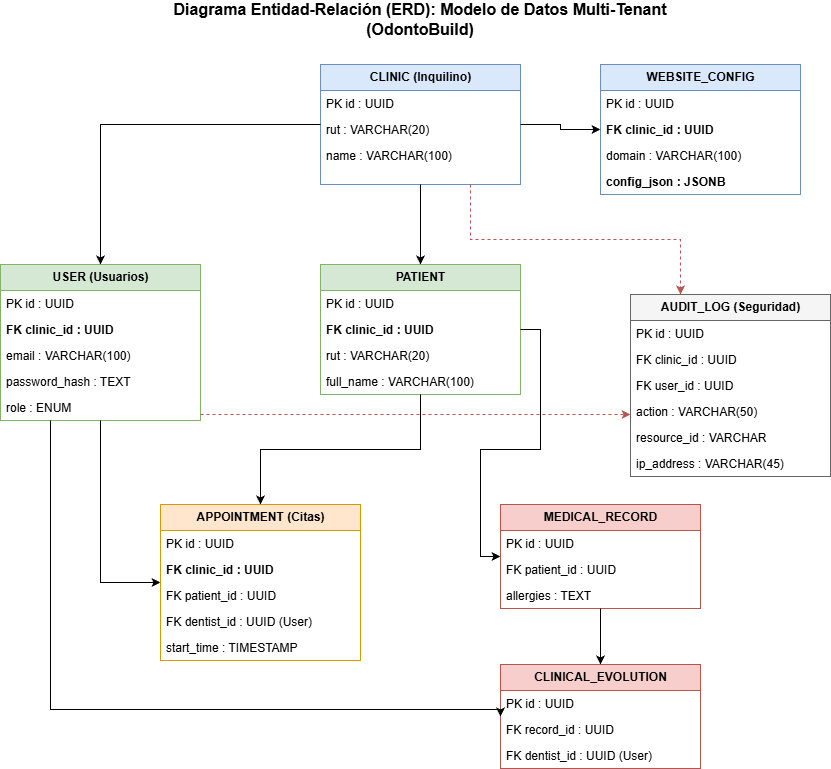

The diagram above was exported from draw.io. Its source (the exported page's mxGraphModel, read from the mxfile embedded in the PNG):
<mxGraphModel dx="1426" dy="785" grid="1" gridSize="10" guides="1" tooltips="1" connect="1" arrows="1" fold="1" page="1" pageScale="1" pageWidth="850" pageHeight="1100" math="0" shadow="0">
  <root>
    <mxCell id="0" />
    <mxCell id="1" parent="0" />
    <mxCell id="YYXdKNAb1_50RY6f5W9D-310" parent="1" style="text;html=1;strokeColor=none;fillColor=none;align=center;verticalAlign=middle;whiteSpace=wrap;rounded=0;fontStyle=1;fontSize=16;" value="Diagrama Entidad-Relación (ERD): Modelo de Datos Multi-Tenant (OdontoBuild)" vertex="1">
      <mxGeometry height="30" width="600" x="160" y="20" as="geometry" />
    </mxCell>
    <mxCell id="YYXdKNAb1_50RY6f5W9D-311" parent="1" style="swimlane;childLayout=stackLayout;horizontal=1;startSize=26;horizontalStack=0;html=1;swap=0;ulj=0;ra=0;fillColor=#dae8fc;strokeColor=#6c8ebf;fontStyle=1" value="CLINIC (Inquilino)" vertex="1">
      <mxGeometry height="120" width="200" x="360" y="80" as="geometry" />
    </mxCell>
    <mxCell id="YYXdKNAb1_50RY6f5W9D-312" parent="YYXdKNAb1_50RY6f5W9D-311" style="text;strokeColor=none;fillColor=none;align=left;verticalAlign=middle;spacingLeft=4;spacingRight=4;overflow=hidden;rotatable=0;points=[[0,0.5],[1,0.5]];portConstraint=eastwest;" value="PK  id : UUID" vertex="1">
      <mxGeometry height="26" width="200" y="26" as="geometry" />
    </mxCell>
    <mxCell id="YYXdKNAb1_50RY6f5W9D-313" parent="YYXdKNAb1_50RY6f5W9D-311" style="text;strokeColor=none;fillColor=none;align=left;verticalAlign=middle;spacingLeft=4;spacingRight=4;overflow=hidden;rotatable=0;points=[[0,0.5],[1,0.5]];portConstraint=eastwest;" value="rut : VARCHAR(20)" vertex="1">
      <mxGeometry height="26" width="200" y="52" as="geometry" />
    </mxCell>
    <mxCell id="YYXdKNAb1_50RY6f5W9D-314" parent="YYXdKNAb1_50RY6f5W9D-311" style="text;strokeColor=none;fillColor=none;align=left;verticalAlign=middle;spacingLeft=4;spacingRight=4;overflow=hidden;rotatable=0;points=[[0,0.5],[1,0.5]];portConstraint=eastwest;" value="name : VARCHAR(100)" vertex="1">
      <mxGeometry height="26" width="200" y="78" as="geometry" />
    </mxCell>
    <mxCell id="YYXdKNAb1_50RY6f5W9D-315" parent="1" style="swimlane;childLayout=stackLayout;horizontal=1;startSize=26;horizontalStack=0;html=1;swap=0;ulj=0;ra=0;fillColor=#dae8fc;strokeColor=#6c8ebf;" value="WEBSITE_CONFIG" vertex="1">
      <mxGeometry height="130" width="200" x="640" y="80" as="geometry" />
    </mxCell>
    <mxCell id="YYXdKNAb1_50RY6f5W9D-316" parent="YYXdKNAb1_50RY6f5W9D-315" style="text;strokeColor=none;fillColor=none;align=left;verticalAlign=middle;spacingLeft=4;spacingRight=4;overflow=hidden;rotatable=0;points=[[0,0.5],[1,0.5]];portConstraint=eastwest;" value="PK  id : UUID" vertex="1">
      <mxGeometry height="26" width="200" y="26" as="geometry" />
    </mxCell>
    <mxCell id="YYXdKNAb1_50RY6f5W9D-317" parent="YYXdKNAb1_50RY6f5W9D-315" style="text;strokeColor=none;fillColor=none;align=left;verticalAlign=middle;spacingLeft=4;spacingRight=4;overflow=hidden;rotatable=0;points=[[0,0.5],[1,0.5]];portConstraint=eastwest;fontStyle=1" value="FK  clinic_id : UUID" vertex="1">
      <mxGeometry height="26" width="200" y="52" as="geometry" />
    </mxCell>
    <mxCell id="YYXdKNAb1_50RY6f5W9D-318" parent="YYXdKNAb1_50RY6f5W9D-315" style="text;strokeColor=none;fillColor=none;align=left;verticalAlign=middle;spacingLeft=4;spacingRight=4;overflow=hidden;rotatable=0;points=[[0,0.5],[1,0.5]];portConstraint=eastwest;" value="domain : VARCHAR(100)" vertex="1">
      <mxGeometry height="26" width="200" y="78" as="geometry" />
    </mxCell>
    <mxCell id="YYXdKNAb1_50RY6f5W9D-319" parent="YYXdKNAb1_50RY6f5W9D-315" style="text;strokeColor=none;fillColor=none;align=left;verticalAlign=middle;spacingLeft=4;spacingRight=4;overflow=hidden;rotatable=0;points=[[0,0.5],[1,0.5]];portConstraint=eastwest;fontStyle=1" value="config_json : JSONB" vertex="1">
      <mxGeometry height="26" width="200" y="104" as="geometry" />
    </mxCell>
    <mxCell id="YYXdKNAb1_50RY6f5W9D-320" parent="1" style="swimlane;childLayout=stackLayout;horizontal=1;startSize=26;horizontalStack=0;html=1;swap=0;ulj=0;ra=0;fillColor=#d5e8d4;strokeColor=#82b366;" value="USER (Usuarios)" vertex="1">
      <mxGeometry height="156" width="200" x="40" y="280" as="geometry" />
    </mxCell>
    <mxCell id="YYXdKNAb1_50RY6f5W9D-321" parent="YYXdKNAb1_50RY6f5W9D-320" style="text;strokeColor=none;fillColor=none;align=left;verticalAlign=middle;spacingLeft=4;spacingRight=4;overflow=hidden;rotatable=0;points=[[0,0.5],[1,0.5]];portConstraint=eastwest;" value="PK  id : UUID" vertex="1">
      <mxGeometry height="26" width="200" y="26" as="geometry" />
    </mxCell>
    <mxCell id="YYXdKNAb1_50RY6f5W9D-322" parent="YYXdKNAb1_50RY6f5W9D-320" style="text;strokeColor=none;fillColor=none;align=left;verticalAlign=middle;spacingLeft=4;spacingRight=4;overflow=hidden;rotatable=0;points=[[0,0.5],[1,0.5]];portConstraint=eastwest;fontStyle=1" value="FK  clinic_id : UUID" vertex="1">
      <mxGeometry height="26" width="200" y="52" as="geometry" />
    </mxCell>
    <mxCell id="YYXdKNAb1_50RY6f5W9D-323" parent="YYXdKNAb1_50RY6f5W9D-320" style="text;strokeColor=none;fillColor=none;align=left;verticalAlign=middle;spacingLeft=4;spacingRight=4;overflow=hidden;rotatable=0;points=[[0,0.5],[1,0.5]];portConstraint=eastwest;" value="email : VARCHAR(100)" vertex="1">
      <mxGeometry height="26" width="200" y="78" as="geometry" />
    </mxCell>
    <mxCell id="YYXdKNAb1_50RY6f5W9D-324" parent="YYXdKNAb1_50RY6f5W9D-320" style="text;strokeColor=none;fillColor=none;align=left;verticalAlign=middle;spacingLeft=4;spacingRight=4;overflow=hidden;rotatable=0;points=[[0,0.5],[1,0.5]];portConstraint=eastwest;" value="password_hash : TEXT" vertex="1">
      <mxGeometry height="26" width="200" y="104" as="geometry" />
    </mxCell>
    <mxCell id="YYXdKNAb1_50RY6f5W9D-325" parent="YYXdKNAb1_50RY6f5W9D-320" style="text;strokeColor=none;fillColor=none;align=left;verticalAlign=middle;spacingLeft=4;spacingRight=4;overflow=hidden;rotatable=0;points=[[0,0.5],[1,0.5]];portConstraint=eastwest;" value="role : ENUM" vertex="1">
      <mxGeometry height="26" width="200" y="130" as="geometry" />
    </mxCell>
    <mxCell id="YYXdKNAb1_50RY6f5W9D-326" parent="1" style="swimlane;childLayout=stackLayout;horizontal=1;startSize=26;horizontalStack=0;html=1;swap=0;ulj=0;ra=0;fillColor=#d5e8d4;strokeColor=#82b366;" value="PATIENT" vertex="1">
      <mxGeometry height="130" width="200" x="360" y="280" as="geometry" />
    </mxCell>
    <mxCell id="YYXdKNAb1_50RY6f5W9D-327" parent="YYXdKNAb1_50RY6f5W9D-326" style="text;strokeColor=none;fillColor=none;align=left;verticalAlign=middle;spacingLeft=4;spacingRight=4;overflow=hidden;rotatable=0;points=[[0,0.5],[1,0.5]];portConstraint=eastwest;" value="PK  id : UUID" vertex="1">
      <mxGeometry height="26" width="200" y="26" as="geometry" />
    </mxCell>
    <mxCell id="YYXdKNAb1_50RY6f5W9D-328" parent="YYXdKNAb1_50RY6f5W9D-326" style="text;strokeColor=none;fillColor=none;align=left;verticalAlign=middle;spacingLeft=4;spacingRight=4;overflow=hidden;rotatable=0;points=[[0,0.5],[1,0.5]];portConstraint=eastwest;fontStyle=1" value="FK  clinic_id : UUID" vertex="1">
      <mxGeometry height="26" width="200" y="52" as="geometry" />
    </mxCell>
    <mxCell id="YYXdKNAb1_50RY6f5W9D-329" parent="YYXdKNAb1_50RY6f5W9D-326" style="text;strokeColor=none;fillColor=none;align=left;verticalAlign=middle;spacingLeft=4;spacingRight=4;overflow=hidden;rotatable=0;points=[[0,0.5],[1,0.5]];portConstraint=eastwest;" value="rut : VARCHAR(20)" vertex="1">
      <mxGeometry height="26" width="200" y="78" as="geometry" />
    </mxCell>
    <mxCell id="YYXdKNAb1_50RY6f5W9D-330" parent="YYXdKNAb1_50RY6f5W9D-326" style="text;strokeColor=none;fillColor=none;align=left;verticalAlign=middle;spacingLeft=4;spacingRight=4;overflow=hidden;rotatable=0;points=[[0,0.5],[1,0.5]];portConstraint=eastwest;" value="full_name : VARCHAR(100)" vertex="1">
      <mxGeometry height="26" width="200" y="104" as="geometry" />
    </mxCell>
    <mxCell id="YYXdKNAb1_50RY6f5W9D-331" parent="1" style="swimlane;childLayout=stackLayout;horizontal=1;startSize=26;horizontalStack=0;html=1;swap=0;ulj=0;ra=0;fillColor=#ffe6cc;strokeColor=#d79b00;" value="APPOINTMENT (Citas)" vertex="1">
      <mxGeometry height="156" width="200" x="200" y="520" as="geometry" />
    </mxCell>
    <mxCell id="YYXdKNAb1_50RY6f5W9D-332" parent="YYXdKNAb1_50RY6f5W9D-331" style="text;strokeColor=none;fillColor=none;align=left;verticalAlign=middle;spacingLeft=4;spacingRight=4;overflow=hidden;rotatable=0;points=[[0,0.5],[1,0.5]];portConstraint=eastwest;" value="PK  id : UUID" vertex="1">
      <mxGeometry height="26" width="200" y="26" as="geometry" />
    </mxCell>
    <mxCell id="YYXdKNAb1_50RY6f5W9D-333" parent="YYXdKNAb1_50RY6f5W9D-331" style="text;strokeColor=none;fillColor=none;align=left;verticalAlign=middle;spacingLeft=4;spacingRight=4;overflow=hidden;rotatable=0;points=[[0,0.5],[1,0.5]];portConstraint=eastwest;fontStyle=1" value="FK  clinic_id : UUID" vertex="1">
      <mxGeometry height="26" width="200" y="52" as="geometry" />
    </mxCell>
    <mxCell id="YYXdKNAb1_50RY6f5W9D-334" parent="YYXdKNAb1_50RY6f5W9D-331" style="text;strokeColor=none;fillColor=none;align=left;verticalAlign=middle;spacingLeft=4;spacingRight=4;overflow=hidden;rotatable=0;points=[[0,0.5],[1,0.5]];portConstraint=eastwest;" value="FK  patient_id : UUID" vertex="1">
      <mxGeometry height="26" width="200" y="78" as="geometry" />
    </mxCell>
    <mxCell id="YYXdKNAb1_50RY6f5W9D-335" parent="YYXdKNAb1_50RY6f5W9D-331" style="text;strokeColor=none;fillColor=none;align=left;verticalAlign=middle;spacingLeft=4;spacingRight=4;overflow=hidden;rotatable=0;points=[[0,0.5],[1,0.5]];portConstraint=eastwest;" value="FK  dentist_id : UUID (User)" vertex="1">
      <mxGeometry height="26" width="200" y="104" as="geometry" />
    </mxCell>
    <mxCell id="YYXdKNAb1_50RY6f5W9D-336" parent="YYXdKNAb1_50RY6f5W9D-331" style="text;strokeColor=none;fillColor=none;align=left;verticalAlign=middle;spacingLeft=4;spacingRight=4;overflow=hidden;rotatable=0;points=[[0,0.5],[1,0.5]];portConstraint=eastwest;" value="start_time : TIMESTAMP" vertex="1">
      <mxGeometry height="26" width="200" y="130" as="geometry" />
    </mxCell>
    <mxCell id="YYXdKNAb1_50RY6f5W9D-337" parent="1" style="swimlane;childLayout=stackLayout;horizontal=1;startSize=26;horizontalStack=0;html=1;swap=0;ulj=0;ra=0;fillColor=#f8cecc;strokeColor=#b85450;" value="MEDICAL_RECORD" vertex="1">
      <mxGeometry height="104" width="200" x="540" y="520" as="geometry" />
    </mxCell>
    <mxCell id="YYXdKNAb1_50RY6f5W9D-338" parent="YYXdKNAb1_50RY6f5W9D-337" style="text;strokeColor=none;fillColor=none;align=left;verticalAlign=middle;spacingLeft=4;spacingRight=4;overflow=hidden;rotatable=0;points=[[0,0.5],[1,0.5]];portConstraint=eastwest;" value="PK  id : UUID" vertex="1">
      <mxGeometry height="26" width="200" y="26" as="geometry" />
    </mxCell>
    <mxCell id="YYXdKNAb1_50RY6f5W9D-339" parent="YYXdKNAb1_50RY6f5W9D-337" style="text;strokeColor=none;fillColor=none;align=left;verticalAlign=middle;spacingLeft=4;spacingRight=4;overflow=hidden;rotatable=0;points=[[0,0.5],[1,0.5]];portConstraint=eastwest;" value="FK  patient_id : UUID" vertex="1">
      <mxGeometry height="26" width="200" y="52" as="geometry" />
    </mxCell>
    <mxCell id="YYXdKNAb1_50RY6f5W9D-340" parent="YYXdKNAb1_50RY6f5W9D-337" style="text;strokeColor=none;fillColor=none;align=left;verticalAlign=middle;spacingLeft=4;spacingRight=4;overflow=hidden;rotatable=0;points=[[0,0.5],[1,0.5]];portConstraint=eastwest;" value="allergies : TEXT" vertex="1">
      <mxGeometry height="26" width="200" y="78" as="geometry" />
    </mxCell>
    <mxCell id="YYXdKNAb1_50RY6f5W9D-341" parent="1" style="swimlane;childLayout=stackLayout;horizontal=1;startSize=26;horizontalStack=0;html=1;swap=0;ulj=0;ra=0;fillColor=#f8cecc;strokeColor=#b85450;" value="CLINICAL_EVOLUTION" vertex="1">
      <mxGeometry height="104" width="200" x="540" y="680" as="geometry" />
    </mxCell>
    <mxCell id="YYXdKNAb1_50RY6f5W9D-342" parent="YYXdKNAb1_50RY6f5W9D-341" style="text;strokeColor=none;fillColor=none;align=left;verticalAlign=middle;spacingLeft=4;spacingRight=4;overflow=hidden;rotatable=0;points=[[0,0.5],[1,0.5]];portConstraint=eastwest;" value="PK  id : UUID" vertex="1">
      <mxGeometry height="26" width="200" y="26" as="geometry" />
    </mxCell>
    <mxCell id="YYXdKNAb1_50RY6f5W9D-343" parent="YYXdKNAb1_50RY6f5W9D-341" style="text;strokeColor=none;fillColor=none;align=left;verticalAlign=middle;spacingLeft=4;spacingRight=4;overflow=hidden;rotatable=0;points=[[0,0.5],[1,0.5]];portConstraint=eastwest;" value="FK  record_id : UUID" vertex="1">
      <mxGeometry height="26" width="200" y="52" as="geometry" />
    </mxCell>
    <mxCell id="YYXdKNAb1_50RY6f5W9D-344" parent="YYXdKNAb1_50RY6f5W9D-341" style="text;strokeColor=none;fillColor=none;align=left;verticalAlign=middle;spacingLeft=4;spacingRight=4;overflow=hidden;rotatable=0;points=[[0,0.5],[1,0.5]];portConstraint=eastwest;" value="FK  dentist_id : UUID (User)" vertex="1">
      <mxGeometry height="26" width="200" y="78" as="geometry" />
    </mxCell>
    <mxCell id="YYXdKNAb1_50RY6f5W9D-345" parent="1" style="swimlane;childLayout=stackLayout;horizontal=1;startSize=26;horizontalStack=0;html=1;swap=0;ulj=0;ra=0;fillColor=#f5f5f5;strokeColor=#666666;" value="AUDIT_LOG (Seguridad)" vertex="1">
      <mxGeometry height="182" width="200" x="670" y="310" as="geometry" />
    </mxCell>
    <mxCell id="YYXdKNAb1_50RY6f5W9D-346" parent="YYXdKNAb1_50RY6f5W9D-345" style="text;strokeColor=none;fillColor=none;align=left;verticalAlign=middle;spacingLeft=4;spacingRight=4;overflow=hidden;rotatable=0;points=[[0,0.5],[1,0.5]];portConstraint=eastwest;" value="PK  id : UUID" vertex="1">
      <mxGeometry height="26" width="200" y="26" as="geometry" />
    </mxCell>
    <mxCell id="YYXdKNAb1_50RY6f5W9D-347" parent="YYXdKNAb1_50RY6f5W9D-345" style="text;strokeColor=none;fillColor=none;align=left;verticalAlign=middle;spacingLeft=4;spacingRight=4;overflow=hidden;rotatable=0;points=[[0,0.5],[1,0.5]];portConstraint=eastwest;" value="FK  clinic_id : UUID" vertex="1">
      <mxGeometry height="26" width="200" y="52" as="geometry" />
    </mxCell>
    <mxCell id="YYXdKNAb1_50RY6f5W9D-348" parent="YYXdKNAb1_50RY6f5W9D-345" style="text;strokeColor=none;fillColor=none;align=left;verticalAlign=middle;spacingLeft=4;spacingRight=4;overflow=hidden;rotatable=0;points=[[0,0.5],[1,0.5]];portConstraint=eastwest;" value="FK  user_id : UUID" vertex="1">
      <mxGeometry height="26" width="200" y="78" as="geometry" />
    </mxCell>
    <mxCell id="YYXdKNAb1_50RY6f5W9D-349" parent="YYXdKNAb1_50RY6f5W9D-345" style="text;strokeColor=none;fillColor=none;align=left;verticalAlign=middle;spacingLeft=4;spacingRight=4;overflow=hidden;rotatable=0;points=[[0,0.5],[1,0.5]];portConstraint=eastwest;" value="action : VARCHAR(50)" vertex="1">
      <mxGeometry height="26" width="200" y="104" as="geometry" />
    </mxCell>
    <mxCell id="YYXdKNAb1_50RY6f5W9D-350" parent="YYXdKNAb1_50RY6f5W9D-345" style="text;strokeColor=none;fillColor=none;align=left;verticalAlign=middle;spacingLeft=4;spacingRight=4;overflow=hidden;rotatable=0;points=[[0,0.5],[1,0.5]];portConstraint=eastwest;" value="resource_id : VARCHAR" vertex="1">
      <mxGeometry height="26" width="200" y="130" as="geometry" />
    </mxCell>
    <mxCell id="YYXdKNAb1_50RY6f5W9D-351" parent="YYXdKNAb1_50RY6f5W9D-345" style="text;strokeColor=none;fillColor=none;align=left;verticalAlign=middle;spacingLeft=4;spacingRight=4;overflow=hidden;rotatable=0;points=[[0,0.5],[1,0.5]];portConstraint=eastwest;" value="ip_address : VARCHAR(45)" vertex="1">
      <mxGeometry height="26" width="200" y="156" as="geometry" />
    </mxCell>
    <mxCell id="YYXdKNAb1_50RY6f5W9D-352" edge="1" parent="1" source="YYXdKNAb1_50RY6f5W9D-311" style="edgeStyle=orthogonalEdgeStyle;rounded=0;orthogonalLoop=1;jettySize=auto;html=1;exitX=1;exitY=0.5;entryX=0;entryY=0.5;" target="YYXdKNAb1_50RY6f5W9D-315" value="">
      <mxGeometry relative="1" as="geometry" />
    </mxCell>
    <mxCell id="YYXdKNAb1_50RY6f5W9D-353" edge="1" parent="1" source="YYXdKNAb1_50RY6f5W9D-311" style="edgeStyle=orthogonalEdgeStyle;rounded=0;orthogonalLoop=1;jettySize=auto;html=1;exitX=0;exitY=0.5;entryX=0.5;entryY=0;" target="YYXdKNAb1_50RY6f5W9D-320" value="">
      <mxGeometry relative="1" as="geometry" />
    </mxCell>
    <mxCell id="YYXdKNAb1_50RY6f5W9D-354" edge="1" parent="1" source="YYXdKNAb1_50RY6f5W9D-311" style="edgeStyle=orthogonalEdgeStyle;rounded=0;orthogonalLoop=1;jettySize=auto;html=1;exitX=0.5;exitY=1;entryX=0.5;entryY=0;" target="YYXdKNAb1_50RY6f5W9D-326" value="">
      <mxGeometry relative="1" as="geometry" />
    </mxCell>
    <mxCell id="YYXdKNAb1_50RY6f5W9D-355" edge="1" parent="1" source="YYXdKNAb1_50RY6f5W9D-320" style="edgeStyle=orthogonalEdgeStyle;rounded=0;orthogonalLoop=1;jettySize=auto;html=1;exitX=0.5;exitY=1;entryX=0;entryY=0.5;" target="YYXdKNAb1_50RY6f5W9D-331" value="">
      <mxGeometry relative="1" as="geometry" />
    </mxCell>
    <mxCell id="YYXdKNAb1_50RY6f5W9D-356" edge="1" parent="1" source="YYXdKNAb1_50RY6f5W9D-326" style="edgeStyle=orthogonalEdgeStyle;rounded=0;orthogonalLoop=1;jettySize=auto;html=1;exitX=0.5;exitY=1;entryX=0.5;entryY=0;" target="YYXdKNAb1_50RY6f5W9D-331" value="">
      <mxGeometry relative="1" as="geometry" />
    </mxCell>
    <mxCell id="YYXdKNAb1_50RY6f5W9D-357" edge="1" parent="1" source="YYXdKNAb1_50RY6f5W9D-326" style="edgeStyle=orthogonalEdgeStyle;rounded=0;orthogonalLoop=1;jettySize=auto;html=1;exitX=1;exitY=0.5;entryX=0;entryY=0.5;" target="YYXdKNAb1_50RY6f5W9D-337" value="">
      <mxGeometry relative="1" as="geometry" />
    </mxCell>
    <mxCell id="YYXdKNAb1_50RY6f5W9D-358" edge="1" parent="1" source="YYXdKNAb1_50RY6f5W9D-337" style="edgeStyle=orthogonalEdgeStyle;rounded=0;orthogonalLoop=1;jettySize=auto;html=1;exitX=0.5;exitY=1;entryX=0.5;entryY=0;" target="YYXdKNAb1_50RY6f5W9D-341" value="">
      <mxGeometry relative="1" as="geometry" />
    </mxCell>
    <mxCell id="YYXdKNAb1_50RY6f5W9D-359" edge="1" parent="1" source="YYXdKNAb1_50RY6f5W9D-320" style="edgeStyle=orthogonalEdgeStyle;rounded=0;orthogonalLoop=1;jettySize=auto;html=1;exitX=0.25;exitY=1;entryX=0;entryY=0.5;" target="YYXdKNAb1_50RY6f5W9D-341" value="">
      <mxGeometry relative="1" as="geometry">
        <Array as="points">
          <mxPoint x="90" y="725" />
        </Array>
      </mxGeometry>
    </mxCell>
    <mxCell id="YYXdKNAb1_50RY6f5W9D-360" edge="1" parent="1" style="edgeStyle=orthogonalEdgeStyle;rounded=0;orthogonalLoop=1;jettySize=auto;html=1;exitX=1;exitY=0.5;dashed=1;strokeColor=#b85450;" value="">
      <mxGeometry relative="1" as="geometry">
        <mxPoint x="240" y="430" as="sourcePoint" />
        <mxPoint x="670" y="430" as="targetPoint" />
      </mxGeometry>
    </mxCell>
    <mxCell id="YYXdKNAb1_50RY6f5W9D-361" edge="1" parent="1" source="YYXdKNAb1_50RY6f5W9D-311" style="edgeStyle=orthogonalEdgeStyle;rounded=0;orthogonalLoop=1;jettySize=auto;html=1;exitX=0.75;exitY=1;entryX=0.25;entryY=0;dashed=1;strokeColor=#b85450;" target="YYXdKNAb1_50RY6f5W9D-345" value="">
      <mxGeometry relative="1" as="geometry" />
    </mxCell>
  </root>
</mxGraphModel>